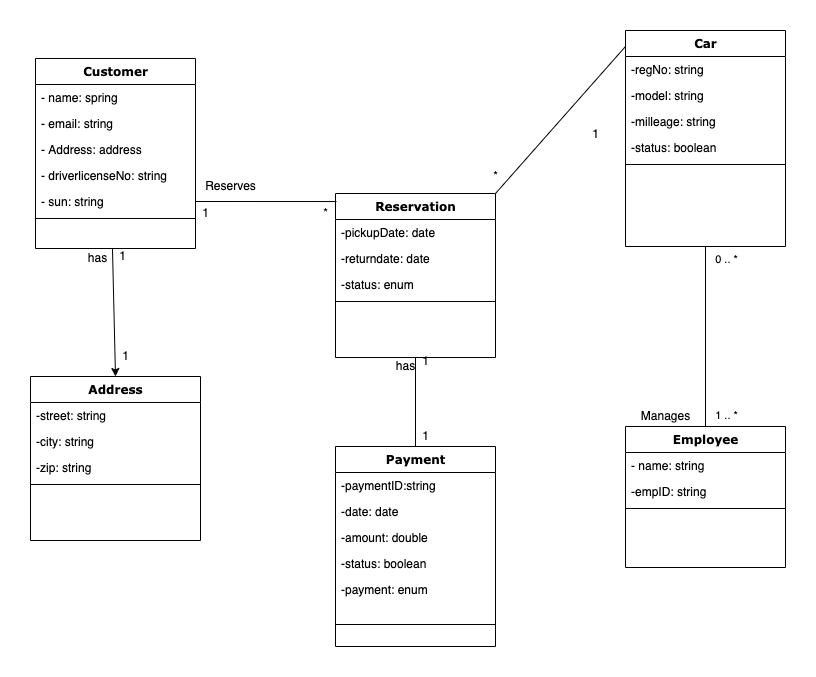

The diagram above was exported from draw.io. Its source (the exported page's mxGraphModel, read from the mxfile embedded in the PNG):
<mxGraphModel dx="1421" dy="579" grid="1" gridSize="10" guides="1" tooltips="1" connect="1" arrows="1" fold="1" page="1" pageScale="1" pageWidth="827" pageHeight="1169" math="0" shadow="0">
  <root>
    <mxCell id="0" />
    <mxCell id="1" parent="0" />
    <mxCell id="tpJg0RA95xWn_1IzbMTR-311" value="Customer" style="swimlane;html=1;fontStyle=1;align=center;verticalAlign=top;childLayout=stackLayout;horizontal=1;startSize=26;horizontalStack=0;resizeParent=1;resizeLast=0;collapsible=1;marginBottom=0;swimlaneFillColor=#ffffff;rounded=0;shadow=0;comic=0;labelBackgroundColor=none;strokeWidth=1;fillColor=none;fontFamily=Verdana;fontSize=12" vertex="1" parent="1">
      <mxGeometry x="40" y="132" width="160" height="190" as="geometry" />
    </mxCell>
    <mxCell id="tpJg0RA95xWn_1IzbMTR-312" value="- name: spring" style="text;html=1;strokeColor=none;fillColor=none;align=left;verticalAlign=top;spacingLeft=4;spacingRight=4;whiteSpace=wrap;overflow=hidden;rotatable=0;points=[[0,0.5],[1,0.5]];portConstraint=eastwest;" vertex="1" parent="tpJg0RA95xWn_1IzbMTR-311">
      <mxGeometry y="26" width="160" height="26" as="geometry" />
    </mxCell>
    <mxCell id="tpJg0RA95xWn_1IzbMTR-313" value="- email: string" style="text;html=1;strokeColor=none;fillColor=none;align=left;verticalAlign=top;spacingLeft=4;spacingRight=4;whiteSpace=wrap;overflow=hidden;rotatable=0;points=[[0,0.5],[1,0.5]];portConstraint=eastwest;" vertex="1" parent="tpJg0RA95xWn_1IzbMTR-311">
      <mxGeometry y="52" width="160" height="26" as="geometry" />
    </mxCell>
    <mxCell id="tpJg0RA95xWn_1IzbMTR-314" value="- Address: address" style="text;html=1;strokeColor=none;fillColor=none;align=left;verticalAlign=top;spacingLeft=4;spacingRight=4;whiteSpace=wrap;overflow=hidden;rotatable=0;points=[[0,0.5],[1,0.5]];portConstraint=eastwest;" vertex="1" parent="tpJg0RA95xWn_1IzbMTR-311">
      <mxGeometry y="78" width="160" height="26" as="geometry" />
    </mxCell>
    <mxCell id="tpJg0RA95xWn_1IzbMTR-315" value="- driverlicenseNo: string" style="text;html=1;strokeColor=none;fillColor=none;align=left;verticalAlign=top;spacingLeft=4;spacingRight=4;whiteSpace=wrap;overflow=hidden;rotatable=0;points=[[0,0.5],[1,0.5]];portConstraint=eastwest;" vertex="1" parent="tpJg0RA95xWn_1IzbMTR-311">
      <mxGeometry y="104" width="160" height="26" as="geometry" />
    </mxCell>
    <mxCell id="tpJg0RA95xWn_1IzbMTR-316" value="- sun: string" style="text;html=1;strokeColor=none;fillColor=none;align=left;verticalAlign=top;spacingLeft=4;spacingRight=4;whiteSpace=wrap;overflow=hidden;rotatable=0;points=[[0,0.5],[1,0.5]];portConstraint=eastwest;" vertex="1" parent="tpJg0RA95xWn_1IzbMTR-311">
      <mxGeometry y="130" width="160" height="26" as="geometry" />
    </mxCell>
    <mxCell id="tpJg0RA95xWn_1IzbMTR-317" value="" style="line;html=1;strokeWidth=1;fillColor=none;align=left;verticalAlign=middle;spacingTop=-1;spacingLeft=3;spacingRight=3;rotatable=0;labelPosition=right;points=[];portConstraint=eastwest;" vertex="1" parent="tpJg0RA95xWn_1IzbMTR-311">
      <mxGeometry y="156" width="160" height="8" as="geometry" />
    </mxCell>
    <mxCell id="tpJg0RA95xWn_1IzbMTR-318" value="Car" style="swimlane;html=1;fontStyle=1;align=center;verticalAlign=top;childLayout=stackLayout;horizontal=1;startSize=26;horizontalStack=0;resizeParent=1;resizeLast=0;collapsible=1;marginBottom=0;swimlaneFillColor=#ffffff;rounded=0;shadow=0;comic=0;labelBackgroundColor=none;strokeWidth=1;fillColor=none;fontFamily=Verdana;fontSize=12" vertex="1" parent="1">
      <mxGeometry x="630" y="103.99999999999997" width="160" height="216" as="geometry" />
    </mxCell>
    <mxCell id="tpJg0RA95xWn_1IzbMTR-319" value="-regNo: string" style="text;html=1;strokeColor=none;fillColor=none;align=left;verticalAlign=top;spacingLeft=4;spacingRight=4;whiteSpace=wrap;overflow=hidden;rotatable=0;points=[[0,0.5],[1,0.5]];portConstraint=eastwest;" vertex="1" parent="tpJg0RA95xWn_1IzbMTR-318">
      <mxGeometry y="26" width="160" height="26" as="geometry" />
    </mxCell>
    <mxCell id="tpJg0RA95xWn_1IzbMTR-320" value="-model: string" style="text;html=1;strokeColor=none;fillColor=none;align=left;verticalAlign=top;spacingLeft=4;spacingRight=4;whiteSpace=wrap;overflow=hidden;rotatable=0;points=[[0,0.5],[1,0.5]];portConstraint=eastwest;" vertex="1" parent="tpJg0RA95xWn_1IzbMTR-318">
      <mxGeometry y="52" width="160" height="26" as="geometry" />
    </mxCell>
    <mxCell id="tpJg0RA95xWn_1IzbMTR-321" value="-milleage: string" style="text;html=1;strokeColor=none;fillColor=none;align=left;verticalAlign=top;spacingLeft=4;spacingRight=4;whiteSpace=wrap;overflow=hidden;rotatable=0;points=[[0,0.5],[1,0.5]];portConstraint=eastwest;" vertex="1" parent="tpJg0RA95xWn_1IzbMTR-318">
      <mxGeometry y="78" width="160" height="26" as="geometry" />
    </mxCell>
    <mxCell id="tpJg0RA95xWn_1IzbMTR-322" value="-status: boolean" style="text;html=1;strokeColor=none;fillColor=none;align=left;verticalAlign=top;spacingLeft=4;spacingRight=4;whiteSpace=wrap;overflow=hidden;rotatable=0;points=[[0,0.5],[1,0.5]];portConstraint=eastwest;" vertex="1" parent="tpJg0RA95xWn_1IzbMTR-318">
      <mxGeometry y="104" width="160" height="26" as="geometry" />
    </mxCell>
    <mxCell id="tpJg0RA95xWn_1IzbMTR-323" value="" style="line;html=1;strokeWidth=1;fillColor=none;align=left;verticalAlign=middle;spacingTop=-1;spacingLeft=3;spacingRight=3;rotatable=0;labelPosition=right;points=[];portConstraint=eastwest;" vertex="1" parent="tpJg0RA95xWn_1IzbMTR-318">
      <mxGeometry y="130" width="160" height="8" as="geometry" />
    </mxCell>
    <mxCell id="tpJg0RA95xWn_1IzbMTR-324" value="Address" style="swimlane;html=1;fontStyle=1;align=center;verticalAlign=top;childLayout=stackLayout;horizontal=1;startSize=26;horizontalStack=0;resizeParent=1;resizeLast=0;collapsible=1;marginBottom=0;swimlaneFillColor=#ffffff;rounded=0;shadow=0;comic=0;labelBackgroundColor=none;strokeWidth=1;fillColor=none;fontFamily=Verdana;fontSize=12" vertex="1" parent="1">
      <mxGeometry x="35" y="450" width="170" height="164" as="geometry" />
    </mxCell>
    <mxCell id="tpJg0RA95xWn_1IzbMTR-325" value="-street: string" style="text;html=1;strokeColor=none;fillColor=none;align=left;verticalAlign=top;spacingLeft=4;spacingRight=4;whiteSpace=wrap;overflow=hidden;rotatable=0;points=[[0,0.5],[1,0.5]];portConstraint=eastwest;" vertex="1" parent="tpJg0RA95xWn_1IzbMTR-324">
      <mxGeometry y="26" width="170" height="26" as="geometry" />
    </mxCell>
    <mxCell id="tpJg0RA95xWn_1IzbMTR-326" value="-city: string" style="text;html=1;strokeColor=none;fillColor=none;align=left;verticalAlign=top;spacingLeft=4;spacingRight=4;whiteSpace=wrap;overflow=hidden;rotatable=0;points=[[0,0.5],[1,0.5]];portConstraint=eastwest;" vertex="1" parent="tpJg0RA95xWn_1IzbMTR-324">
      <mxGeometry y="52" width="170" height="26" as="geometry" />
    </mxCell>
    <mxCell id="tpJg0RA95xWn_1IzbMTR-327" value="-zip: string" style="text;html=1;strokeColor=none;fillColor=none;align=left;verticalAlign=top;spacingLeft=4;spacingRight=4;whiteSpace=wrap;overflow=hidden;rotatable=0;points=[[0,0.5],[1,0.5]];portConstraint=eastwest;" vertex="1" parent="tpJg0RA95xWn_1IzbMTR-324">
      <mxGeometry y="78" width="170" height="26" as="geometry" />
    </mxCell>
    <mxCell id="tpJg0RA95xWn_1IzbMTR-328" value="" style="line;html=1;strokeWidth=1;fillColor=none;align=left;verticalAlign=middle;spacingTop=-1;spacingLeft=3;spacingRight=3;rotatable=0;labelPosition=right;points=[];portConstraint=eastwest;" vertex="1" parent="tpJg0RA95xWn_1IzbMTR-324">
      <mxGeometry y="104" width="170" height="8" as="geometry" />
    </mxCell>
    <mxCell id="tpJg0RA95xWn_1IzbMTR-329" value="Employee" style="swimlane;html=1;fontStyle=1;align=center;verticalAlign=top;childLayout=stackLayout;horizontal=1;startSize=26;horizontalStack=0;resizeParent=1;resizeLast=0;collapsible=1;marginBottom=0;swimlaneFillColor=#ffffff;rounded=0;shadow=0;comic=0;labelBackgroundColor=none;strokeWidth=1;fillColor=none;fontFamily=Verdana;fontSize=12" vertex="1" parent="1">
      <mxGeometry x="630" y="500" width="160" height="141" as="geometry" />
    </mxCell>
    <mxCell id="tpJg0RA95xWn_1IzbMTR-330" value="- name: string" style="text;html=1;strokeColor=none;fillColor=none;align=left;verticalAlign=top;spacingLeft=4;spacingRight=4;whiteSpace=wrap;overflow=hidden;rotatable=0;points=[[0,0.5],[1,0.5]];portConstraint=eastwest;" vertex="1" parent="tpJg0RA95xWn_1IzbMTR-329">
      <mxGeometry y="26" width="160" height="26" as="geometry" />
    </mxCell>
    <mxCell id="tpJg0RA95xWn_1IzbMTR-331" value="-empID: string" style="text;html=1;strokeColor=none;fillColor=none;align=left;verticalAlign=top;spacingLeft=4;spacingRight=4;whiteSpace=wrap;overflow=hidden;rotatable=0;points=[[0,0.5],[1,0.5]];portConstraint=eastwest;" vertex="1" parent="tpJg0RA95xWn_1IzbMTR-329">
      <mxGeometry y="52" width="160" height="26" as="geometry" />
    </mxCell>
    <mxCell id="tpJg0RA95xWn_1IzbMTR-332" value="" style="line;html=1;strokeWidth=1;fillColor=none;align=left;verticalAlign=middle;spacingTop=-1;spacingLeft=3;spacingRight=3;rotatable=0;labelPosition=right;points=[];portConstraint=eastwest;" vertex="1" parent="tpJg0RA95xWn_1IzbMTR-329">
      <mxGeometry y="78" width="160" height="8" as="geometry" />
    </mxCell>
    <mxCell id="tpJg0RA95xWn_1IzbMTR-333" value="" style="endArrow=none;html=1;rounded=0;entryX=0.5;entryY=1;entryDx=0;entryDy=0;exitX=0.5;exitY=0;exitDx=0;exitDy=0;" edge="1" parent="1" source="tpJg0RA95xWn_1IzbMTR-329" target="tpJg0RA95xWn_1IzbMTR-318">
      <mxGeometry width="50" height="50" relative="1" as="geometry">
        <mxPoint x="610" y="510" as="sourcePoint" />
        <mxPoint x="660" y="460" as="targetPoint" />
      </mxGeometry>
    </mxCell>
    <mxCell id="tpJg0RA95xWn_1IzbMTR-334" value="1 .. *" style="edgeLabel;html=1;align=center;verticalAlign=middle;resizable=0;points=[];" vertex="1" connectable="0" parent="tpJg0RA95xWn_1IzbMTR-333">
      <mxGeometry x="-0.8595" y="-1" relative="1" as="geometry">
        <mxPoint x="19" as="offset" />
      </mxGeometry>
    </mxCell>
    <mxCell id="tpJg0RA95xWn_1IzbMTR-335" value="0 .. *" style="edgeLabel;html=1;align=center;verticalAlign=middle;resizable=0;points=[];" vertex="1" connectable="0" parent="tpJg0RA95xWn_1IzbMTR-333">
      <mxGeometry x="0.8595" y="-1" relative="1" as="geometry">
        <mxPoint x="19" as="offset" />
      </mxGeometry>
    </mxCell>
    <mxCell id="tpJg0RA95xWn_1IzbMTR-336" value="Manages" style="text;html=1;align=center;verticalAlign=middle;resizable=0;points=[];autosize=1;strokeColor=none;fillColor=none;" vertex="1" parent="1">
      <mxGeometry x="640" y="480" width="60" height="20" as="geometry" />
    </mxCell>
    <mxCell id="tpJg0RA95xWn_1IzbMTR-337" value="" style="endArrow=classic;html=1;rounded=0;exitX=0.481;exitY=1;exitDx=0;exitDy=0;exitPerimeter=0;entryX=0.5;entryY=0;entryDx=0;entryDy=0;" edge="1" parent="1" target="tpJg0RA95xWn_1IzbMTR-324">
      <mxGeometry width="50" height="50" relative="1" as="geometry">
        <mxPoint x="116.96000000000004" y="322" as="sourcePoint" />
        <mxPoint x="117" y="440" as="targetPoint" />
      </mxGeometry>
    </mxCell>
    <mxCell id="tpJg0RA95xWn_1IzbMTR-338" value="1" style="text;html=1;align=center;verticalAlign=middle;resizable=0;points=[];autosize=1;strokeColor=none;fillColor=none;" vertex="1" parent="1">
      <mxGeometry x="117" y="320" width="20" height="20" as="geometry" />
    </mxCell>
    <mxCell id="tpJg0RA95xWn_1IzbMTR-339" value="1" style="text;html=1;align=center;verticalAlign=middle;resizable=0;points=[];autosize=1;strokeColor=none;fillColor=none;" vertex="1" parent="1">
      <mxGeometry x="120" y="420" width="20" height="20" as="geometry" />
    </mxCell>
    <mxCell id="tpJg0RA95xWn_1IzbMTR-340" value="has" style="text;html=1;align=center;verticalAlign=middle;resizable=0;points=[];autosize=1;strokeColor=none;fillColor=none;" vertex="1" parent="1">
      <mxGeometry x="87" y="322" width="30" height="20" as="geometry" />
    </mxCell>
    <mxCell id="tpJg0RA95xWn_1IzbMTR-341" value="Reservation" style="swimlane;html=1;fontStyle=1;align=center;verticalAlign=top;childLayout=stackLayout;horizontal=1;startSize=26;horizontalStack=0;resizeParent=1;resizeLast=0;collapsible=1;marginBottom=0;swimlaneFillColor=#ffffff;rounded=0;shadow=0;comic=0;labelBackgroundColor=none;strokeWidth=1;fillColor=none;fontFamily=Verdana;fontSize=12" vertex="1" parent="1">
      <mxGeometry x="340" y="267" width="160" height="164" as="geometry" />
    </mxCell>
    <mxCell id="tpJg0RA95xWn_1IzbMTR-342" value="-pickupDate: date" style="text;html=1;strokeColor=none;fillColor=none;align=left;verticalAlign=top;spacingLeft=4;spacingRight=4;whiteSpace=wrap;overflow=hidden;rotatable=0;points=[[0,0.5],[1,0.5]];portConstraint=eastwest;" vertex="1" parent="tpJg0RA95xWn_1IzbMTR-341">
      <mxGeometry y="26" width="160" height="26" as="geometry" />
    </mxCell>
    <mxCell id="tpJg0RA95xWn_1IzbMTR-343" value="-returndate: date" style="text;html=1;strokeColor=none;fillColor=none;align=left;verticalAlign=top;spacingLeft=4;spacingRight=4;whiteSpace=wrap;overflow=hidden;rotatable=0;points=[[0,0.5],[1,0.5]];portConstraint=eastwest;" vertex="1" parent="tpJg0RA95xWn_1IzbMTR-341">
      <mxGeometry y="52" width="160" height="26" as="geometry" />
    </mxCell>
    <mxCell id="tpJg0RA95xWn_1IzbMTR-344" value="-status: enum" style="text;html=1;strokeColor=none;fillColor=none;align=left;verticalAlign=top;spacingLeft=4;spacingRight=4;whiteSpace=wrap;overflow=hidden;rotatable=0;points=[[0,0.5],[1,0.5]];portConstraint=eastwest;" vertex="1" parent="tpJg0RA95xWn_1IzbMTR-341">
      <mxGeometry y="78" width="160" height="26" as="geometry" />
    </mxCell>
    <mxCell id="tpJg0RA95xWn_1IzbMTR-345" value="" style="line;html=1;strokeWidth=1;fillColor=none;align=left;verticalAlign=middle;spacingTop=-1;spacingLeft=3;spacingRight=3;rotatable=0;labelPosition=right;points=[];portConstraint=eastwest;" vertex="1" parent="tpJg0RA95xWn_1IzbMTR-341">
      <mxGeometry y="104" width="160" height="8" as="geometry" />
    </mxCell>
    <mxCell id="tpJg0RA95xWn_1IzbMTR-346" value="" style="endArrow=none;html=1;rounded=0;exitX=1;exitY=0.5;exitDx=0;exitDy=0;entryX=0.006;entryY=0.049;entryDx=0;entryDy=0;entryPerimeter=0;" edge="1" parent="1" source="tpJg0RA95xWn_1IzbMTR-316" target="tpJg0RA95xWn_1IzbMTR-341">
      <mxGeometry width="50" height="50" relative="1" as="geometry">
        <mxPoint x="200" y="284" as="sourcePoint" />
        <mxPoint x="350" y="275" as="targetPoint" />
      </mxGeometry>
    </mxCell>
    <mxCell id="tpJg0RA95xWn_1IzbMTR-347" value="1" style="text;html=1;align=center;verticalAlign=middle;resizable=0;points=[];autosize=1;strokeColor=none;fillColor=none;" vertex="1" parent="1">
      <mxGeometry x="200" y="277" width="20" height="20" as="geometry" />
    </mxCell>
    <mxCell id="tpJg0RA95xWn_1IzbMTR-348" value="*" style="text;html=1;align=center;verticalAlign=middle;resizable=0;points=[];autosize=1;strokeColor=none;fillColor=none;" vertex="1" parent="1">
      <mxGeometry x="320" y="277" width="20" height="20" as="geometry" />
    </mxCell>
    <mxCell id="tpJg0RA95xWn_1IzbMTR-349" value="" style="endArrow=none;html=1;rounded=0;exitX=1;exitY=0;exitDx=0;exitDy=0;entryX=0;entryY=0.074;entryDx=0;entryDy=0;entryPerimeter=0;" edge="1" parent="1" source="tpJg0RA95xWn_1IzbMTR-341" target="tpJg0RA95xWn_1IzbMTR-318">
      <mxGeometry width="50" height="50" relative="1" as="geometry">
        <mxPoint x="570" y="277" as="sourcePoint" />
        <mxPoint x="620" y="227" as="targetPoint" />
      </mxGeometry>
    </mxCell>
    <mxCell id="tpJg0RA95xWn_1IzbMTR-350" value="Payment" style="swimlane;html=1;fontStyle=1;align=center;verticalAlign=top;childLayout=stackLayout;horizontal=1;startSize=26;horizontalStack=0;resizeParent=1;resizeLast=0;collapsible=1;marginBottom=0;swimlaneFillColor=#ffffff;rounded=0;shadow=0;comic=0;labelBackgroundColor=none;strokeWidth=1;fillColor=none;fontFamily=Verdana;fontSize=12" vertex="1" parent="1">
      <mxGeometry x="340" y="520" width="160" height="200" as="geometry" />
    </mxCell>
    <mxCell id="tpJg0RA95xWn_1IzbMTR-351" value="-paymentID:string" style="text;html=1;strokeColor=none;fillColor=none;align=left;verticalAlign=top;spacingLeft=4;spacingRight=4;whiteSpace=wrap;overflow=hidden;rotatable=0;points=[[0,0.5],[1,0.5]];portConstraint=eastwest;" vertex="1" parent="tpJg0RA95xWn_1IzbMTR-350">
      <mxGeometry y="26" width="160" height="26" as="geometry" />
    </mxCell>
    <mxCell id="tpJg0RA95xWn_1IzbMTR-352" value="-date: date" style="text;html=1;strokeColor=none;fillColor=none;align=left;verticalAlign=top;spacingLeft=4;spacingRight=4;whiteSpace=wrap;overflow=hidden;rotatable=0;points=[[0,0.5],[1,0.5]];portConstraint=eastwest;" vertex="1" parent="tpJg0RA95xWn_1IzbMTR-350">
      <mxGeometry y="52" width="160" height="26" as="geometry" />
    </mxCell>
    <mxCell id="tpJg0RA95xWn_1IzbMTR-353" value="-amount: double" style="text;html=1;strokeColor=none;fillColor=none;align=left;verticalAlign=top;spacingLeft=4;spacingRight=4;whiteSpace=wrap;overflow=hidden;rotatable=0;points=[[0,0.5],[1,0.5]];portConstraint=eastwest;" vertex="1" parent="tpJg0RA95xWn_1IzbMTR-350">
      <mxGeometry y="78" width="160" height="26" as="geometry" />
    </mxCell>
    <mxCell id="tpJg0RA95xWn_1IzbMTR-354" value="-status: boolean" style="text;html=1;strokeColor=none;fillColor=none;align=left;verticalAlign=top;spacingLeft=4;spacingRight=4;whiteSpace=wrap;overflow=hidden;rotatable=0;points=[[0,0.5],[1,0.5]];portConstraint=eastwest;" vertex="1" parent="tpJg0RA95xWn_1IzbMTR-350">
      <mxGeometry y="104" width="160" height="26" as="geometry" />
    </mxCell>
    <mxCell id="tpJg0RA95xWn_1IzbMTR-355" value="-payment: enum" style="text;html=1;strokeColor=none;fillColor=none;align=left;verticalAlign=top;spacingLeft=4;spacingRight=4;whiteSpace=wrap;overflow=hidden;rotatable=0;points=[[0,0.5],[1,0.5]];portConstraint=eastwest;" vertex="1" parent="tpJg0RA95xWn_1IzbMTR-350">
      <mxGeometry y="130" width="160" height="26" as="geometry" />
    </mxCell>
    <mxCell id="tpJg0RA95xWn_1IzbMTR-356" value="" style="line;html=1;strokeWidth=1;fillColor=none;align=left;verticalAlign=middle;spacingTop=-1;spacingLeft=3;spacingRight=3;rotatable=0;labelPosition=right;points=[];portConstraint=eastwest;" vertex="1" parent="tpJg0RA95xWn_1IzbMTR-350">
      <mxGeometry y="156" width="160" height="44" as="geometry" />
    </mxCell>
    <mxCell id="tpJg0RA95xWn_1IzbMTR-357" value="" style="endArrow=none;html=1;rounded=0;entryX=0.5;entryY=1;entryDx=0;entryDy=0;exitX=0.5;exitY=0;exitDx=0;exitDy=0;" edge="1" parent="1" source="tpJg0RA95xWn_1IzbMTR-350" target="tpJg0RA95xWn_1IzbMTR-341">
      <mxGeometry width="50" height="50" relative="1" as="geometry">
        <mxPoint x="390" y="510" as="sourcePoint" />
        <mxPoint x="440" y="460" as="targetPoint" />
      </mxGeometry>
    </mxCell>
    <mxCell id="tpJg0RA95xWn_1IzbMTR-358" value="*" style="text;html=1;align=center;verticalAlign=middle;resizable=0;points=[];autosize=1;strokeColor=none;fillColor=none;" vertex="1" parent="1">
      <mxGeometry x="490" y="240" width="20" height="20" as="geometry" />
    </mxCell>
    <mxCell id="tpJg0RA95xWn_1IzbMTR-359" value="1" style="text;html=1;align=center;verticalAlign=middle;resizable=0;points=[];autosize=1;strokeColor=none;fillColor=none;" vertex="1" parent="1">
      <mxGeometry x="590" y="198" width="20" height="20" as="geometry" />
    </mxCell>
    <mxCell id="tpJg0RA95xWn_1IzbMTR-360" value="1" style="text;html=1;align=center;verticalAlign=middle;resizable=0;points=[];autosize=1;strokeColor=none;fillColor=none;" vertex="1" parent="1">
      <mxGeometry x="420" y="425" width="20" height="20" as="geometry" />
    </mxCell>
    <mxCell id="tpJg0RA95xWn_1IzbMTR-361" value="1" style="text;html=1;align=center;verticalAlign=middle;resizable=0;points=[];autosize=1;strokeColor=none;fillColor=none;" vertex="1" parent="1">
      <mxGeometry x="420" y="500" width="20" height="20" as="geometry" />
    </mxCell>
    <mxCell id="tpJg0RA95xWn_1IzbMTR-362" value="Reserves" style="text;html=1;align=center;verticalAlign=middle;resizable=0;points=[];autosize=1;strokeColor=none;fillColor=none;" vertex="1" parent="1">
      <mxGeometry x="200" y="250" width="70" height="20" as="geometry" />
    </mxCell>
    <mxCell id="tpJg0RA95xWn_1IzbMTR-363" value="has" style="text;html=1;align=center;verticalAlign=middle;resizable=0;points=[];autosize=1;strokeColor=none;fillColor=none;" vertex="1" parent="1">
      <mxGeometry x="395" y="430" width="30" height="20" as="geometry" />
    </mxCell>
  </root>
</mxGraphModel>